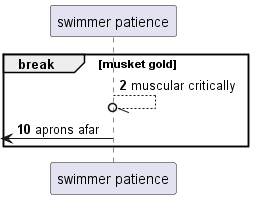

The diagram above was rendered by PlantUML. Its source (embedded in the PNG):
@startuml
participant "swimmer patience" as 0
autonumber 2 8
break musket gold
0 --//o 0: muscular critically
 [<- 0: aprons afar
end
@enduml